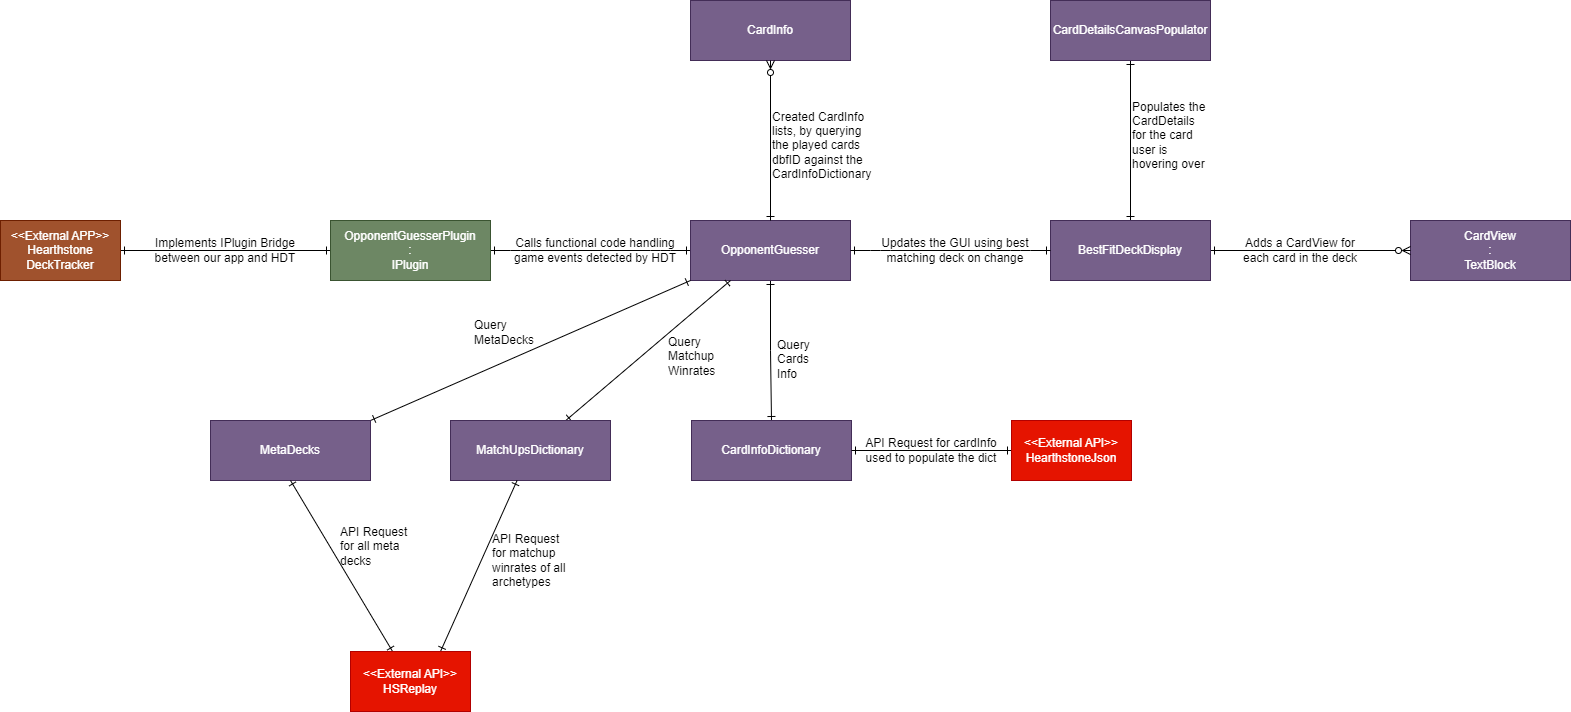

The diagram above was exported from draw.io. Its source (the exported page's mxGraphModel, read from the mxfile embedded in the PNG):
<mxGraphModel dx="2556" dy="1456" grid="0" gridSize="10" guides="1" tooltips="1" connect="1" arrows="1" fold="1" page="0" pageScale="1" pageWidth="850" pageHeight="1100" math="0" shadow="0" extFonts="Permanent Marker^https://fonts.googleapis.com/css?family=Permanent+Marker">
  <root>
    <mxCell id="0" />
    <mxCell id="1" parent="0" />
    <mxCell id="C-vyLk0tnHw3VtMMgP7b-1" value="" style="edgeStyle=entityRelationEdgeStyle;endArrow=ERone;startArrow=ERone;endFill=0;startFill=0;exitX=1;exitY=0.5;exitDx=0;exitDy=0;entryX=0;entryY=0.5;entryDx=0;entryDy=0;" parent="1" source="4wO5LQYT5ljlnsEUzrKc-6" target="4wO5LQYT5ljlnsEUzrKc-9" edge="1">
      <mxGeometry width="100" height="100" relative="1" as="geometry">
        <mxPoint x="290" y="195" as="sourcePoint" />
        <mxPoint x="450" y="195" as="targetPoint" />
      </mxGeometry>
    </mxCell>
    <mxCell id="4wO5LQYT5ljlnsEUzrKc-2" style="edgeStyle=orthogonalEdgeStyle;rounded=0;orthogonalLoop=1;jettySize=auto;html=1;exitX=1;exitY=0.5;exitDx=0;exitDy=0;entryX=0;entryY=0.5;entryDx=0;entryDy=0;startArrow=ERone;startFill=0;endArrow=ERone;endFill=0;" parent="1" source="4wO5LQYT5ljlnsEUzrKc-1" target="4wO5LQYT5ljlnsEUzrKc-6" edge="1">
      <mxGeometry relative="1" as="geometry">
        <mxPoint x="40" y="195" as="targetPoint" />
      </mxGeometry>
    </mxCell>
    <mxCell id="4wO5LQYT5ljlnsEUzrKc-1" value="&amp;lt;&amp;lt;External APP&amp;gt;&amp;gt;&lt;br&gt;Hearthstone DeckTracker" style="rounded=0;whiteSpace=wrap;html=1;fillColor=#a0522d;strokeColor=#6D1F00;fontColor=#ffffff;" parent="1" vertex="1">
      <mxGeometry x="-290" y="160" width="120" height="60" as="geometry" />
    </mxCell>
    <mxCell id="4wO5LQYT5ljlnsEUzrKc-6" value="OpponentGuesserPlugin&lt;br&gt;:&lt;br&gt;IPlugin" style="rounded=0;whiteSpace=wrap;html=1;fillColor=#6d8764;fontColor=#ffffff;strokeColor=#3A5431;" parent="1" vertex="1">
      <mxGeometry x="40" y="160" width="160" height="60" as="geometry" />
    </mxCell>
    <mxCell id="4wO5LQYT5ljlnsEUzrKc-30" style="edgeStyle=orthogonalEdgeStyle;rounded=0;orthogonalLoop=1;jettySize=auto;html=1;exitX=0.5;exitY=1;exitDx=0;exitDy=0;startArrow=ERone;startFill=0;endArrow=ERone;endFill=0;" parent="1" source="4wO5LQYT5ljlnsEUzrKc-9" target="4wO5LQYT5ljlnsEUzrKc-19" edge="1">
      <mxGeometry relative="1" as="geometry" />
    </mxCell>
    <mxCell id="4wO5LQYT5ljlnsEUzrKc-9" value="OpponentGuesser" style="rounded=0;whiteSpace=wrap;html=1;fillColor=#76608a;fontColor=#ffffff;strokeColor=#432D57;" parent="1" vertex="1">
      <mxGeometry x="400" y="160" width="160" height="60" as="geometry" />
    </mxCell>
    <mxCell id="4wO5LQYT5ljlnsEUzrKc-14" value="Implements IPlugin Bridge between our app and HDT" style="text;html=1;strokeColor=none;fillColor=none;align=center;verticalAlign=middle;whiteSpace=wrap;rounded=0;" parent="1" vertex="1">
      <mxGeometry x="-145" y="175" width="160" height="30" as="geometry" />
    </mxCell>
    <mxCell id="4wO5LQYT5ljlnsEUzrKc-15" value="Calls functional code handling game events detected by HDT" style="text;html=1;strokeColor=none;fillColor=none;align=center;verticalAlign=middle;whiteSpace=wrap;rounded=0;" parent="1" vertex="1">
      <mxGeometry x="220" y="175" width="170" height="30" as="geometry" />
    </mxCell>
    <mxCell id="4wO5LQYT5ljlnsEUzrKc-16" value="CardInfo" style="rounded=0;whiteSpace=wrap;html=1;fillColor=#76608a;fontColor=#ffffff;strokeColor=#432D57;" parent="1" vertex="1">
      <mxGeometry x="400" y="-60" width="160" height="60" as="geometry" />
    </mxCell>
    <mxCell id="4wO5LQYT5ljlnsEUzrKc-17" value="CardView&lt;br&gt;:&lt;br&gt;TextBlock" style="rounded=0;whiteSpace=wrap;html=1;fillColor=#76608a;fontColor=#ffffff;strokeColor=#432D57;" parent="1" vertex="1">
      <mxGeometry x="1120" y="160" width="160" height="60" as="geometry" />
    </mxCell>
    <mxCell id="4wO5LQYT5ljlnsEUzrKc-28" value="" style="edgeStyle=orthogonalEdgeStyle;rounded=0;orthogonalLoop=1;jettySize=auto;html=1;startArrow=ERone;startFill=0;endArrow=ERzeroToMany;endFill=0;exitX=0.5;exitY=0;exitDx=0;exitDy=0;" parent="1" source="4wO5LQYT5ljlnsEUzrKc-9" target="4wO5LQYT5ljlnsEUzrKc-16" edge="1">
      <mxGeometry relative="1" as="geometry" />
    </mxCell>
    <mxCell id="4wO5LQYT5ljlnsEUzrKc-19" value="CardInfoDictionary" style="rounded=0;whiteSpace=wrap;html=1;fillColor=#76608a;fontColor=#ffffff;strokeColor=#432D57;" parent="1" vertex="1">
      <mxGeometry x="401" y="360" width="160" height="60" as="geometry" />
    </mxCell>
    <mxCell id="4wO5LQYT5ljlnsEUzrKc-46" style="edgeStyle=orthogonalEdgeStyle;rounded=0;orthogonalLoop=1;jettySize=auto;html=1;exitX=0.5;exitY=0;exitDx=0;exitDy=0;entryX=0.5;entryY=1;entryDx=0;entryDy=0;startArrow=ERone;startFill=0;endArrow=ERone;endFill=0;" parent="1" source="4wO5LQYT5ljlnsEUzrKc-21" target="4wO5LQYT5ljlnsEUzrKc-22" edge="1">
      <mxGeometry relative="1" as="geometry" />
    </mxCell>
    <mxCell id="4wO5LQYT5ljlnsEUzrKc-48" style="edgeStyle=orthogonalEdgeStyle;rounded=0;orthogonalLoop=1;jettySize=auto;html=1;entryX=0;entryY=0.5;entryDx=0;entryDy=0;endArrow=ERzeroToMany;endFill=0;startArrow=ERone;startFill=0;" parent="1" source="4wO5LQYT5ljlnsEUzrKc-21" target="4wO5LQYT5ljlnsEUzrKc-17" edge="1">
      <mxGeometry relative="1" as="geometry" />
    </mxCell>
    <mxCell id="4wO5LQYT5ljlnsEUzrKc-21" value="BestFitDeckDisplay" style="rounded=0;whiteSpace=wrap;html=1;fillColor=#76608a;fontColor=#ffffff;strokeColor=#432D57;" parent="1" vertex="1">
      <mxGeometry x="760" y="160" width="160" height="60" as="geometry" />
    </mxCell>
    <mxCell id="4wO5LQYT5ljlnsEUzrKc-22" value="CardDetailsCanvasPopulator" style="rounded=0;whiteSpace=wrap;html=1;fillColor=#76608a;fontColor=#ffffff;strokeColor=#432D57;" parent="1" vertex="1">
      <mxGeometry x="760" y="-60" width="160" height="60" as="geometry" />
    </mxCell>
    <mxCell id="4wO5LQYT5ljlnsEUzrKc-24" value="" style="edgeStyle=entityRelationEdgeStyle;endArrow=ERone;startArrow=ERone;endFill=0;startFill=0;exitX=0;exitY=0.5;exitDx=0;exitDy=0;entryX=1;entryY=0.5;entryDx=0;entryDy=0;" parent="1" source="4wO5LQYT5ljlnsEUzrKc-21" target="4wO5LQYT5ljlnsEUzrKc-9" edge="1">
      <mxGeometry width="100" height="100" relative="1" as="geometry">
        <mxPoint x="210" y="200" as="sourcePoint" />
        <mxPoint x="410" y="200" as="targetPoint" />
      </mxGeometry>
    </mxCell>
    <mxCell id="4wO5LQYT5ljlnsEUzrKc-25" value="Updates the GUI using best matching deck on change" style="text;html=1;strokeColor=none;fillColor=none;align=center;verticalAlign=middle;whiteSpace=wrap;rounded=0;" parent="1" vertex="1">
      <mxGeometry x="590" y="175" width="150" height="30" as="geometry" />
    </mxCell>
    <mxCell id="4wO5LQYT5ljlnsEUzrKc-31" value="&amp;lt;&amp;lt;External&amp;gt;&amp;gt;&lt;br&gt;HearthstoneJson" style="rounded=0;whiteSpace=wrap;html=1;fillColor=#e51400;strokeColor=#B20000;fontColor=#ffffff;" parent="1" vertex="1">
      <mxGeometry x="721" y="360" width="120" height="60" as="geometry" />
    </mxCell>
    <mxCell id="4wO5LQYT5ljlnsEUzrKc-32" style="edgeStyle=orthogonalEdgeStyle;rounded=0;orthogonalLoop=1;jettySize=auto;html=1;exitX=1;exitY=0.5;exitDx=0;exitDy=0;startArrow=ERone;startFill=0;endArrow=ERone;endFill=0;entryX=0;entryY=0.5;entryDx=0;entryDy=0;" parent="1" source="4wO5LQYT5ljlnsEUzrKc-19" target="4wO5LQYT5ljlnsEUzrKc-31" edge="1">
      <mxGeometry relative="1" as="geometry">
        <mxPoint x="491" y="260" as="sourcePoint" />
        <mxPoint x="491" y="370" as="targetPoint" />
      </mxGeometry>
    </mxCell>
    <mxCell id="4wO5LQYT5ljlnsEUzrKc-34" value="API Request for cardInfo used to populate the dict" style="text;html=1;strokeColor=none;fillColor=none;align=center;verticalAlign=middle;whiteSpace=wrap;rounded=0;" parent="1" vertex="1">
      <mxGeometry x="571" y="375" width="140" height="30" as="geometry" />
    </mxCell>
    <mxCell id="4wO5LQYT5ljlnsEUzrKc-36" value="Created CardInfo lists, by querying the played cards dbfID against the CardInfoDictionary" style="text;html=1;strokeColor=none;fillColor=none;align=left;verticalAlign=middle;whiteSpace=wrap;rounded=0;" parent="1" vertex="1">
      <mxGeometry x="480" y="20" width="80" height="130" as="geometry" />
    </mxCell>
    <mxCell id="4wO5LQYT5ljlnsEUzrKc-38" value="&amp;lt;&amp;lt;External API&amp;gt;&amp;gt;&lt;br&gt;HearthstoneJson" style="rounded=0;whiteSpace=wrap;html=1;fillColor=#e51400;strokeColor=#B20000;fontColor=#ffffff;" parent="1" vertex="1">
      <mxGeometry x="721" y="360" width="120" height="60" as="geometry" />
    </mxCell>
    <mxCell id="4wO5LQYT5ljlnsEUzrKc-44" value="Query Cards Info" style="text;html=1;strokeColor=none;fillColor=none;align=left;verticalAlign=middle;whiteSpace=wrap;rounded=0;" parent="1" vertex="1">
      <mxGeometry x="485" y="280" width="53" height="38" as="geometry" />
    </mxCell>
    <mxCell id="4wO5LQYT5ljlnsEUzrKc-47" value="Populates the CardDetails for the card user is hovering over" style="text;html=1;strokeColor=none;fillColor=none;align=left;verticalAlign=middle;whiteSpace=wrap;rounded=0;" parent="1" vertex="1">
      <mxGeometry x="840" y="10" width="80" height="130" as="geometry" />
    </mxCell>
    <mxCell id="4wO5LQYT5ljlnsEUzrKc-49" value="Adds a CardView for each card in the deck" style="text;html=1;strokeColor=none;fillColor=none;align=center;verticalAlign=middle;whiteSpace=wrap;rounded=0;" parent="1" vertex="1">
      <mxGeometry x="940" y="175" width="140" height="30" as="geometry" />
    </mxCell>
    <mxCell id="10" style="edgeStyle=none;html=1;entryX=0.25;entryY=1;entryDx=0;entryDy=0;startArrow=ERone;startFill=0;endArrow=ERone;endFill=0;" edge="1" parent="1" source="2" target="4wO5LQYT5ljlnsEUzrKc-9">
      <mxGeometry relative="1" as="geometry" />
    </mxCell>
    <mxCell id="2" value="MatchUpsDictionary" style="rounded=0;whiteSpace=wrap;html=1;fillColor=#76608a;fontColor=#ffffff;strokeColor=#432D57;" vertex="1" parent="1">
      <mxGeometry x="160" y="360" width="160" height="60" as="geometry" />
    </mxCell>
    <mxCell id="11" style="edgeStyle=none;html=1;exitX=1;exitY=0;exitDx=0;exitDy=0;entryX=0;entryY=1;entryDx=0;entryDy=0;startArrow=ERone;startFill=0;endArrow=ERone;endFill=0;" edge="1" parent="1" source="3" target="4wO5LQYT5ljlnsEUzrKc-9">
      <mxGeometry relative="1" as="geometry" />
    </mxCell>
    <mxCell id="3" value="MetaDecks" style="rounded=0;whiteSpace=wrap;html=1;fillColor=#76608a;fontColor=#ffffff;strokeColor=#432D57;" vertex="1" parent="1">
      <mxGeometry x="-80" y="360" width="160" height="60" as="geometry" />
    </mxCell>
    <mxCell id="5" value="" style="edgeStyle=none;html=1;endArrow=ERone;endFill=0;startArrow=ERone;startFill=0;exitX=0.75;exitY=0;exitDx=0;exitDy=0;" edge="1" parent="1" source="6" target="2">
      <mxGeometry relative="1" as="geometry">
        <mxPoint x="240" y="505" as="sourcePoint" />
      </mxGeometry>
    </mxCell>
    <mxCell id="7" style="edgeStyle=none;html=1;entryX=0.5;entryY=1;entryDx=0;entryDy=0;startArrow=ERone;startFill=0;endArrow=ERone;endFill=0;" edge="1" parent="1" source="6" target="3">
      <mxGeometry relative="1" as="geometry" />
    </mxCell>
    <mxCell id="6" value="&amp;lt;&amp;lt;External API&amp;gt;&amp;gt;&lt;br&gt;HSReplay" style="rounded=0;whiteSpace=wrap;html=1;fillColor=#e51400;strokeColor=#B20000;fontColor=#ffffff;" vertex="1" parent="1">
      <mxGeometry x="60" y="591" width="120" height="60" as="geometry" />
    </mxCell>
    <mxCell id="8" value="API Request for all meta decks" style="text;html=1;strokeColor=none;fillColor=none;align=left;verticalAlign=middle;whiteSpace=wrap;rounded=0;" vertex="1" parent="1">
      <mxGeometry x="48" y="459" width="80" height="54" as="geometry" />
    </mxCell>
    <mxCell id="9" value="API Request for matchup winrates of all archetypes" style="text;html=1;strokeColor=none;fillColor=none;align=left;verticalAlign=middle;whiteSpace=wrap;rounded=0;" vertex="1" parent="1">
      <mxGeometry x="200" y="473" width="80" height="54" as="geometry" />
    </mxCell>
    <mxCell id="17" value="Query Matchup&lt;br&gt;Winrates" style="text;html=1;strokeColor=none;fillColor=none;align=left;verticalAlign=middle;whiteSpace=wrap;rounded=0;" vertex="1" parent="1">
      <mxGeometry x="376" y="274" width="53" height="44" as="geometry" />
    </mxCell>
    <mxCell id="18" value="Query MetaDecks" style="text;html=1;strokeColor=none;fillColor=none;align=left;verticalAlign=middle;whiteSpace=wrap;rounded=0;" vertex="1" parent="1">
      <mxGeometry x="182" y="250" width="66" height="44" as="geometry" />
    </mxCell>
  </root>
</mxGraphModel>